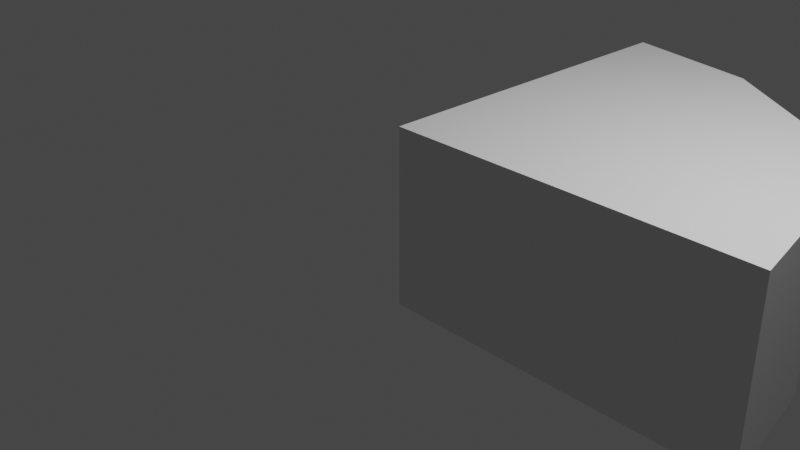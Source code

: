 # Source: turretArea.blend  (saved by Blender 2.83.19; exported with 4.5.12 LTS)
import bpy
from mathutils import Matrix  # noqa: F401  (used for matrix-valued properties, if any)

bpy.ops.wm.read_factory_settings(use_empty=True)
scene = bpy.context.scene
scene.name = 'Scene'

# ---- collections
col_collection = bpy.data.collections.new('Collection'); scene.collection.children.link(col_collection)

# ---- materials (node trees are filled in below, after node groups)
mat_material_001 = bpy.data.materials.new('Material.001')

# ---- material node trees
mat_material_001.use_nodes = True; mat_material_001.node_tree.nodes.clear()
_N = mat_material_001.node_tree.nodes; _L = mat_material_001.node_tree.links
n0 = _N.new('ShaderNodeBsdfPrincipled'); n0.name = 'Principled BSDF'; n0.location = (10, 300)
n0.distribution = 'GGX'
n0.subsurface_method = 'BURLEY'
n0.inputs[3].default_value = 1.45
n0.inputs[27].default_value = (0.0, 0.0, 0.0, 1.0)
n0.inputs[28].default_value = 1.0
n1 = _N.new('ShaderNodeOutputMaterial'); n1.name = 'Material Output'; n1.location = (300, 300)
_L.new(n0.outputs[0], n1.inputs[0])
n1.is_active_output = True

# ---- world
world_world = bpy.data.worlds.new('World'); scene.world = world_world
world_world.use_nodes = True; world_world.node_tree.nodes.clear()
_N = world_world.node_tree.nodes; _L = world_world.node_tree.links
n0 = _N.new('ShaderNodeOutputWorld'); n0.name = 'World Output'; n0.location = (300, 300)
n1 = _N.new('ShaderNodeBackground'); n1.name = 'Background'; n1.location = (10, 300)
n1.inputs[0].default_value = (0.05088, 0.05088, 0.05088, 1.0)
_L.new(n1.outputs[0], n0.inputs[0])
n0.is_active_output = True
world_world.color = (0.05088, 0.05088, 0.05088)
world_world.use_sun_shadow = False
world_world.sun_shadow_jitter_overblur = 0.0

# ---- cameras
cam_camera = bpy.data.cameras.new('Camera')
cam_camera.clip_end = 100.0
cam_camera.ortho_scale = 7.314

# ---- lights
light_light = bpy.data.lights.new('Light', 'POINT')
light_light.transmission_factor = 0.0
light_light.energy = 1000.0
light_light.shadow_soft_size = 0.1
light_light.shadow_maximum_resolution = 0.006
light_light.use_absolute_resolution = True

# ---- meshes
me_cube = bpy.data.meshes.new('Cube')
me_cube.from_pydata([(2.0, 0.0, 1.0), (2.0, 0.0, -1.0), (0.0, 2.0, 1.0), (0.0, 2.0, -1.0), (0.0, 0.0, 1.0), (0.0, 0.0, -1.0), (2.0, 0.0, 1.0), (0.0, 2.0, 1.0), (1.848, 0.7654, 1.0), (1.414, 1.414, 1.0), (0.7654, 1.848, 1.0), (0.0, 2.0, -1.0), (2.0, 0.0, -1.0), (0.7654, 1.848, -1.0), (1.414, 1.414, -1.0), (1.848, 0.7654, -1.0)], [], [(3, 11, 13, 14, 15, 12, 1, 5), (1, 0, 4, 5), (5, 4, 2, 3), (6, 8, 9, 10, 7, 2, 4, 0), (12, 6, 0, 1), (6, 12, 15, 8), (8, 15, 14, 9), (9, 14, 13, 10), (10, 13, 11, 7), (3, 2, 7, 11)])
_uv = me_cube.uv_layers.new(name='UVMap')
_uv.uv.foreach_set('vector', [0.125, 0.5, 0.125, 0.5, 0.3236, 0.4035, 0.3506, 0.5244, 0.3687, 0.6543, 0.375, 0.75, 0.375, 0.75, 0.125, 0.75, 0.375, 0.75, 0.625, 0.75, 0.625, 1.0, 0.375, 1.0, 0.375, 0.0, 0.625, 0.0, 0.625, 0.25, 0.375, 0.25, 0.625, 0.75, 0.6313, 0.6543, 0.6494, 0.5244, 0.6764, 0.4035, 0.875, 0.5, 0.875, 0.5, 0.875, 0.75, 0.625, 0.75, 0.375, 0.75, 0.625, 0.75, 0.625, 0.75, 0.375, 0.75, 0.625, 0.75, 0.375, 0.75, 0.3687, 0.6543, 0.6313, 0.6543, 0.6313, 0.6543, 0.3687, 0.6543, 0.3506, 0.5244, 0.6494, 0.5244, 0.6494, 0.5244, 0.3506, 0.5244, 0.3236, 0.4035, 0.6764, 0.4035, 0.6764, 0.4035, 0.3236, 0.4035, 0.375, 0.25, 0.625, 0.25, 0.375, 0.25, 0.625, 0.25, 0.625, 0.25, 0.375, 0.25])
me_cube.materials.append(mat_material_001)
me_cube.use_remesh_preserve_volume = False
me_cube.use_remesh_preserve_attributes = False
me_cube.use_mirror_vertex_groups = False
me_cube.update()

# ---- objects
ob_cube = bpy.data.objects.new('Cube', me_cube)
ob_light = bpy.data.objects.new('Light', light_light)
ob_camera = bpy.data.objects.new('Camera', cam_camera)

# ---- transforms, parenting, visibility, modifiers, constraints
ob_cube.location = (0.0, 0.0, 0.0)
ob_cube.scale = (2.0, 2.0, 1.0)
ob_cube.lock_rotations_4d = False
ob_cube.empty_display_type = 'ARROWS'
ob_cube.lineart.crease_threshold = 0.0
ob_light.location = (4.076, 1.005, 5.904)
ob_light.rotation_euler = (0.6503, 0.05522, 1.866)
ob_light.lock_rotations_4d = False
ob_light.empty_display_type = 'ARROWS'
ob_light.color = (0.0, 0.0, 0.0, 0.0)
ob_light.lineart.crease_threshold = 0.0
ob_camera.location = (7.359, -6.926, 4.958)
ob_camera.rotation_euler = (1.109, 0.0, 0.8149)
ob_camera.lock_rotations_4d = False
ob_camera.empty_display_type = 'ARROWS'
ob_camera.color = (0.0, 0.0, 0.0, 0.0)
ob_camera.display_type = 'WIRE'
ob_camera.lineart.crease_threshold = 0.0

# ---- collection membership
col_collection.objects.link(ob_cube)
col_collection.objects.link(ob_light)
col_collection.objects.link(ob_camera)

# ---- scene / render settings (as saved in the file)
scene.camera = ob_camera
scene.frame_start = 1; scene.frame_end = 250; scene.frame_set(1)
scene.render.engine = 'CYCLES'
scene.cycles.use_denoising = False
scene.cycles.samples = 128
scene.cycles.sampling_pattern = 'TABULATED_SOBOL'
scene.cycles.use_adaptive_sampling = False
scene.cycles.use_light_tree = False
scene.view_settings.view_transform = 'Filmic'
bpy.context.view_layer.update()
